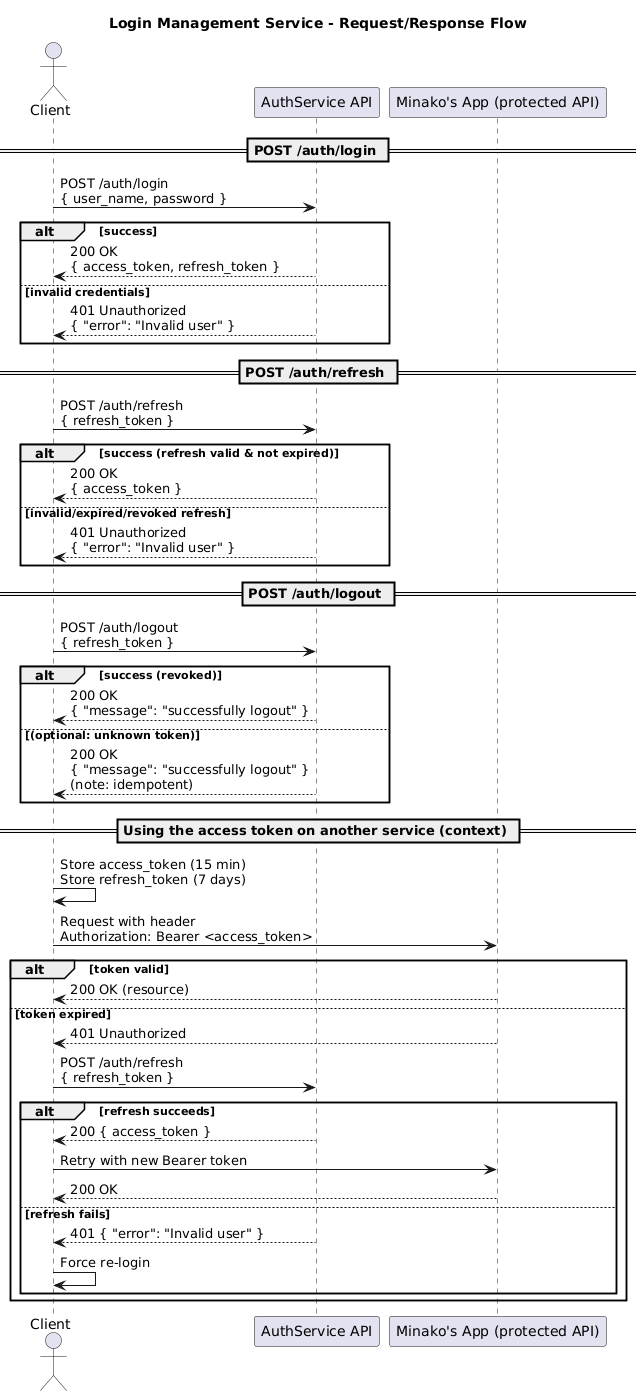

The diagram above was rendered by PlantUML. Its source (embedded in the PNG):
@startuml
title Login Management Service - Request/Response Flow

actor Client
participant "AuthService API" as Auth

== POST /auth/login ==
Client -> Auth: POST /auth/login\n{ user_name, password }
alt success
    Auth --> Client: 200 OK\n{ access_token, refresh_token }
else invalid credentials
    Auth --> Client: 401 Unauthorized\n{ "error": "Invalid user" }
end

== POST /auth/refresh ==
Client -> Auth: POST /auth/refresh\n{ refresh_token }
alt success (refresh valid & not expired)
    Auth --> Client: 200 OK\n{ access_token }
else invalid/expired/revoked refresh
    Auth --> Client: 401 Unauthorized\n{ "error": "Invalid user" }
end

== POST /auth/logout ==
Client -> Auth: POST /auth/logout\n{ refresh_token }
alt success (revoked)
    Auth --> Client: 200 OK\n{ "message": "successfully logout" }
else (optional: unknown token)
    Auth --> Client: 200 OK\n{ "message": "successfully logout" }\n(note: idempotent)
end

== Using the access token on another service (context) ==
Client -> Client: Store access_token (15 min)\nStore refresh_token (7 days)
Client -> "Minako's App (protected API)" : Request with header\nAuthorization: Bearer <access_token>
alt token valid
    "Minako's App (protected API)" --> Client: 200 OK (resource)
else token expired
    "Minako's App (protected API)" --> Client: 401 Unauthorized
    Client -> Auth: POST /auth/refresh\n{ refresh_token }
    alt refresh succeeds
        Auth --> Client: 200 { access_token }
        Client -> "Minako's App (protected API)" : Retry with new Bearer token
        "Minako's App (protected API)" --> Client: 200 OK
    else refresh fails
        Auth --> Client: 401 { "error": "Invalid user" }
        Client -> Client: Force re-login
    end
end
@enduml